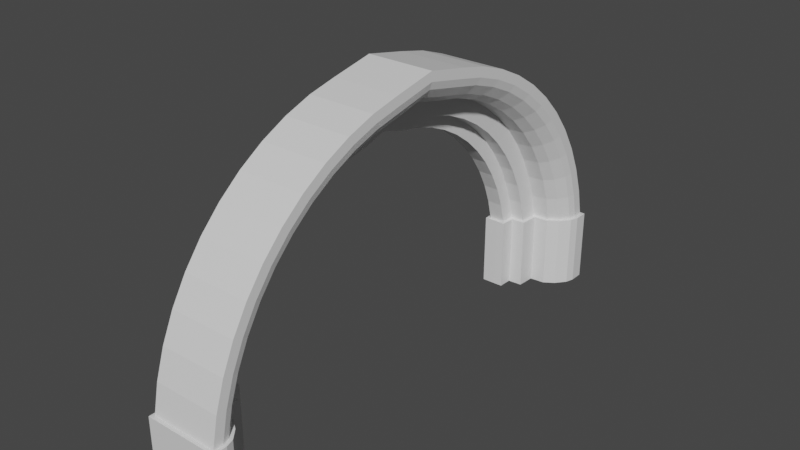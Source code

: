 # Source: TorBogenalt.blend  (saved by Blender 2.93.21; exported with 4.5.12 LTS)
import bpy
from mathutils import Matrix  # noqa: F401  (used for matrix-valued properties, if any)

bpy.ops.wm.read_factory_settings(use_empty=True)
scene = bpy.context.scene
scene.name = 'Scene'

# ---- collections
col_collection = bpy.data.collections.new('Collection'); scene.collection.children.link(col_collection)

# ---- materials (node trees are filled in below, after node groups)
mat_material = bpy.data.materials.new('Material')
mat_material.alpha_threshold = 0.0
mat_material.use_transparent_shadow = False
mat_material.line_color = (0.0, 0.0, 0.0, 1.0)

# ---- material node trees
mat_material.use_nodes = True; mat_material.node_tree.nodes.clear()
_N = mat_material.node_tree.nodes; _L = mat_material.node_tree.links
n0 = _N.new('ShaderNodeOutputMaterial'); n0.name = 'Material Output'; n0.location = (300, 300)
n1 = _N.new('ShaderNodeBsdfPrincipled'); n1.name = 'Principled BSDF'; n1.location = (10, 300)
n1.distribution = 'GGX'
n1.subsurface_method = 'BURLEY'
n1.inputs[2].default_value = 0.4
n1.inputs[3].default_value = 1.45
n1.inputs[27].default_value = (0.0, 0.0, 0.0, 1.0)
n1.inputs[28].default_value = 1.0
_L.new(n1.outputs[0], n0.inputs[0])
n0.is_active_output = True

# ---- world
world_world = bpy.data.worlds.new('World'); scene.world = world_world
world_world.use_nodes = True; world_world.node_tree.nodes.clear()
_N = world_world.node_tree.nodes; _L = world_world.node_tree.links
n0 = _N.new('ShaderNodeOutputWorld'); n0.name = 'World Output'; n0.location = (300, 300)
n1 = _N.new('ShaderNodeBackground'); n1.name = 'Background'; n1.location = (10, 300)
n1.inputs[0].default_value = (0.05088, 0.05088, 0.05088, 1.0)
_L.new(n1.outputs[0], n0.inputs[0])
n0.is_active_output = True
world_world.color = (0.05088, 0.05088, 0.05088)
world_world.use_sun_shadow = False
world_world.sun_shadow_jitter_overblur = 0.0

# ---- meshes
me_cube = bpy.data.meshes.new('Cube')
me_cube.from_pydata([(0.9083, 6.91, 1.0), (1.0, 7.002, -0.9969), (-0.9083, 6.91, 1.0), (-1.0, 7.002, -0.9969), (-0.9083, 5.093, 1.0), (-1.0, 5.002, -0.9969), (-0.632, 5.093, 1.0), (0.9083, 6.646, 1.0), (-0.4787, 5.097, 1.0), (-0.4665, 5.477, 1.0), (-0.08102, 5.502, 1.0), (-0.0502, 5.995, 1.0), (0.4, 6.03, 1.0), (0.6469, 6.2, 1.0), (0.8494, 6.448, 1.0), (1.0, 6.633, -0.9969), (-0.6308, 5.002, -0.9969), (0.932, 6.404, -0.9969), (0.7097, 6.132, -0.9969), (0.4317, 5.941, -0.9969), (0.03634, 5.91, -0.9969), (0.00545, 5.416, -0.9969), (-0.3775, 5.391, -0.9969), (-0.3899, 5.008, -0.9969), (-1.0, 5.002, 1.0), (-1.0, 7.002, 1.0), (1.0, 7.002, 1.0), (-0.3899, 5.008, 1.0), (-0.6308, 5.002, 1.0), (-0.3775, 5.391, 1.0), (0.00545, 5.416, 1.0), (0.03634, 5.91, 1.0), (0.4317, 5.941, 1.0), (0.7097, 6.132, 1.0), (0.932, 6.404, 1.0), (1.0, 6.633, 1.0), (0.9083, 6.751, 1.782), (-0.9083, 6.751, 1.782), (-0.9083, 4.946, 1.575), (-0.632, 4.946, 1.575), (0.9083, 6.488, 1.752), (-0.4787, 4.95, 1.575), (-0.4665, 5.327, 1.619), (-0.08102, 5.352, 1.622), (-0.0502, 5.842, 1.678), (0.4, 5.877, 1.682), (0.6469, 6.046, 1.701), (0.8494, 6.292, 1.73), (0.9083, 6.503, 2.541), (-0.9083, 6.503, 2.541), (-0.9083, 4.734, 2.129), (-0.632, 4.734, 2.129), (0.9083, 6.246, 2.482), (-0.4787, 4.738, 2.13), (-0.4665, 5.107, 2.216), (-0.08102, 5.132, 2.222), (-0.0502, 5.612, 2.334), (0.4, 5.646, 2.342), (0.6469, 5.812, 2.38), (0.8494, 6.053, 2.437), (0.9083, 6.17, 3.267), (-0.9083, 6.17, 3.267), (-0.9083, 4.46, 2.656), (-0.632, 4.46, 2.656), (0.9083, 5.922, 3.178), (-0.4787, 4.463, 2.657), (-0.4665, 4.821, 2.785), (-0.08102, 4.844, 2.793), (-0.0502, 5.309, 2.959), (0.4, 5.342, 2.971), (0.6469, 5.502, 3.028), (0.8494, 5.735, 3.112), (0.9083, 5.757, 3.95), (-0.9083, 5.757, 3.95), (-0.9083, 4.127, 3.148), (-0.632, 4.127, 3.148), (0.9083, 5.52, 3.834), (-0.4787, 4.131, 3.149), (-0.4665, 4.472, 3.317), (-0.08102, 4.494, 3.328), (-0.0502, 4.936, 3.546), (0.4, 4.968, 3.562), (0.6469, 5.12, 3.637), (0.8494, 5.342, 3.746), (0.9083, 5.268, 4.582), (-0.9083, 5.268, 4.582), (-0.9083, 3.741, 3.598), (-0.632, 3.741, 3.598), (0.9083, 5.046, 4.439), (-0.4787, 3.744, 3.601), (-0.4665, 4.064, 3.806), (-0.08102, 4.084, 3.82), (-0.0502, 4.499, 4.087), (0.4, 4.529, 4.106), (0.6469, 4.672, 4.198), (0.8494, 4.88, 4.332), (0.9083, 4.711, 5.153), (-0.9083, 4.711, 5.153), (-0.9083, 3.306, 4.002), (-0.632, 3.306, 4.002), (0.9083, 4.507, 4.986), (-0.4787, 3.309, 4.004), (-0.4665, 3.602, 4.245), (-0.08102, 3.622, 4.261), (-0.0502, 4.003, 4.573), (0.4, 4.03, 4.596), (0.6469, 4.162, 4.704), (0.8494, 4.353, 4.86), (0.9083, 4.092, 5.658), (-0.9083, 4.092, 5.658), (-0.9083, 2.827, 4.353), (-0.632, 2.827, 4.353), (0.9083, 3.908, 5.468), (-0.4787, 2.83, 4.356), (-0.4665, 3.094, 4.629), (-0.08102, 3.112, 4.647), (-0.0502, 3.455, 5.001), (0.4, 3.479, 5.026), (0.6469, 3.598, 5.148), (0.8494, 3.77, 5.326), (0.9083, 3.419, 6.088), (-0.9083, 3.419, 6.088), (-0.9083, 2.312, 4.648), (-0.632, 2.312, 4.648), (0.9083, 3.258, 5.878), (-0.4787, 2.314, 4.651), (-0.4665, 2.546, 4.952), (-0.08102, 2.561, 4.971), (-0.0502, 2.861, 5.362), (0.4, 2.883, 5.39), (0.6469, 2.986, 5.525), (0.8494, 3.137, 5.721), (0.9083, 2.702, 6.438), (-0.9083, 2.702, 6.438), (-0.9083, 1.766, 4.881), (-0.632, 1.766, 4.881), (0.9083, 2.566, 6.212), (-0.4787, 1.768, 4.884), (-0.4665, 1.964, 5.21), (-0.08102, 1.976, 5.231), (-0.0502, 2.23, 5.654), (0.4, 2.248, 5.684), (0.6469, 2.336, 5.83), (0.8494, 2.463, 6.042), (0.9083, 1.949, 6.705), (-0.9083, 1.949, 6.705), (-0.9083, 1.197, 5.051), (-0.632, 1.197, 5.051), (0.9083, 1.84, 6.464), (-0.4787, 1.199, 5.054), (-0.4665, 1.356, 5.4), (-0.08102, 1.366, 5.423), (-0.0502, 1.57, 5.872), (0.4, 1.585, 5.904), (0.6469, 1.655, 6.058), (0.8494, 1.758, 6.284), (0.9083, 1.171, 6.883), (-0.9083, 1.171, 6.883), (-0.9083, 0.6127, 5.154), (-0.632, 0.6127, 5.154), (0.9083, 1.089, 6.632), (-0.4787, 0.6139, 5.158), (-0.4665, 0.7305, 5.52), (-0.08102, 0.7381, 5.543), (-0.0502, 0.8896, 6.012), (0.4, 0.9004, 6.046), (0.6469, 0.9526, 6.208), (0.8494, 1.029, 6.443), (0.9083, -6.91, 1.0), (1.0, -7.002, -0.9938), (-0.9083, -6.91, 1.0), (-1.0, -7.002, -0.9938), (-0.9083, -5.093, 1.0), (-1.0, -5.002, -0.9938), (-0.632, -5.093, 1.0), (0.9083, -6.646, 1.0), (-0.4787, -5.097, 1.0), (-0.4665, -5.477, 1.0), (-0.08102, -5.502, 1.0), (-0.0502, -5.995, 1.0), (0.4, -6.03, 1.0), (0.6469, -6.2, 1.0), (0.8494, -6.448, 1.0), (1.0, -6.633, -0.9938), (-0.6308, -5.002, -0.9938), (0.932, -6.404, -0.9938), (0.7097, -6.132, -0.9938), (0.4317, -5.941, -0.9938), (0.03634, -5.91, -0.9938), (0.00545, -5.416, -0.9938), (-0.3775, -5.391, -0.9938), (-0.3899, -5.008, -0.9938), (-1.0, -5.002, 1.0), (-1.0, -7.002, 1.0), (1.0, -7.002, 1.0), (-0.3899, -5.008, 1.0), (-0.6308, -5.002, 1.0), (-0.3775, -5.391, 1.0), (0.00545, -5.416, 1.0), (0.03634, -5.91, 1.0), (0.4317, -5.941, 1.0), (0.7097, -6.132, 1.0), (0.932, -6.404, 1.0), (1.0, -6.633, 1.0), (0.9083, -6.751, 1.782), (-0.9083, -6.751, 1.782), (-0.9083, -4.946, 1.575), (-0.632, -4.946, 1.575), (0.9083, -6.488, 1.752), (-0.4787, -4.95, 1.575), (-0.4665, -5.327, 1.619), (-0.08102, -5.352, 1.622), (-0.0502, -5.842, 1.678), (0.4, -5.877, 1.682), (0.6469, -6.046, 1.701), (0.8494, -6.292, 1.73), (0.9083, -6.503, 2.541), (-0.9083, -6.503, 2.541), (-0.9083, -4.734, 2.129), (-0.632, -4.734, 2.129), (0.9083, -6.246, 2.482), (-0.4787, -4.738, 2.13), (-0.4665, -5.107, 2.216), (-0.08102, -5.132, 2.222), (-0.0502, -5.612, 2.334), (0.4, -5.646, 2.342), (0.6469, -5.812, 2.38), (0.8494, -6.053, 2.437), (0.9083, -6.17, 3.267), (-0.9083, -6.17, 3.267), (-0.9083, -4.46, 2.656), (-0.632, -4.46, 2.656), (0.9083, -5.922, 3.178), (-0.4787, -4.463, 2.657), (-0.4665, -4.821, 2.785), (-0.08102, -4.844, 2.793), (-0.0502, -5.309, 2.959), (0.4, -5.342, 2.971), (0.6469, -5.502, 3.028), (0.8494, -5.735, 3.112), (0.9083, -5.757, 3.95), (-0.9083, -5.757, 3.95), (-0.9083, -4.127, 3.148), (-0.632, -4.127, 3.148), (0.9083, -5.52, 3.834), (-0.4787, -4.131, 3.149), (-0.4665, -4.472, 3.317), (-0.08102, -4.494, 3.328), (-0.0502, -4.936, 3.546), (0.4, -4.968, 3.562), (0.6469, -5.12, 3.637), (0.8494, -5.342, 3.746), (0.9083, -5.268, 4.582), (-0.9083, -5.268, 4.582), (-0.9083, -3.741, 3.598), (-0.632, -3.741, 3.598), (0.9083, -5.046, 4.439), (-0.4787, -3.744, 3.601), (-0.4665, -4.064, 3.806), (-0.08102, -4.084, 3.82), (-0.0502, -4.499, 4.087), (0.4, -4.529, 4.106), (0.6469, -4.672, 4.198), (0.8494, -4.88, 4.332), (0.9083, -4.711, 5.153), (-0.9083, -4.711, 5.153), (-0.9083, -3.306, 4.002), (-0.632, -3.306, 4.002), (0.9083, -4.507, 4.986), (-0.4787, -3.309, 4.004), (-0.4665, -3.602, 4.245), (-0.08102, -3.622, 4.261), (-0.0502, -4.003, 4.573), (0.4, -4.03, 4.596), (0.6469, -4.162, 4.704), (0.8494, -4.353, 4.86), (0.9083, -4.092, 5.658), (-0.9083, -4.092, 5.658), (-0.9083, -2.827, 4.353), (-0.632, -2.827, 4.353), (0.9083, -3.908, 5.468), (-0.4787, -2.83, 4.356), (-0.4665, -3.094, 4.629), (-0.08102, -3.112, 4.647), (-0.0502, -3.455, 5.001), (0.4, -3.479, 5.026), (0.6469, -3.598, 5.148), (0.8494, -3.77, 5.326), (0.9083, -3.419, 6.088), (-0.9083, -3.419, 6.088), (-0.9083, -2.312, 4.648), (-0.632, -2.312, 4.648), (0.9083, -3.258, 5.878), (-0.4787, -2.314, 4.651), (-0.4665, -2.546, 4.952), (-0.08102, -2.561, 4.971), (-0.0502, -2.861, 5.362), (0.4, -2.883, 5.39), (0.6469, -2.986, 5.525), (0.8494, -3.137, 5.721), (0.9083, -2.702, 6.438), (-0.9083, -2.702, 6.438), (-0.9083, -1.766, 4.881), (-0.632, -1.766, 4.881), (0.9083, -2.566, 6.212), (-0.4787, -1.768, 4.884), (-0.4665, -1.964, 5.21), (-0.08102, -1.976, 5.231), (-0.0502, -2.23, 5.654), (0.4, -2.248, 5.684), (0.6469, -2.336, 5.83), (0.8494, -2.463, 6.042), (0.9083, -1.949, 6.705), (-0.9083, -1.949, 6.705), (-0.9083, -1.197, 5.051), (-0.632, -1.197, 5.051), (0.9083, -1.84, 6.464), (-0.4787, -1.199, 5.054), (-0.4665, -1.356, 5.4), (-0.08102, -1.366, 5.423), (-0.0502, -1.57, 5.872), (0.4, -1.585, 5.904), (0.6469, -1.655, 6.058), (0.8494, -1.758, 6.284), (0.9083, -1.171, 6.883), (-0.9083, -1.171, 6.883), (-0.9083, -0.6127, 5.154), (-0.632, -0.6127, 5.154), (0.9083, -1.089, 6.632), (-0.4787, -0.6139, 5.158), (-0.4665, -0.7305, 5.52), (-0.08102, -0.7381, 5.543), (-0.0502, -0.8896, 6.012), (0.4, -0.9004, 6.046), (0.6469, -0.9526, 6.208), (0.8494, -1.029, 6.443), (0.9083, 0.0, 7.12), (-0.9083, 0.0, 7.12), (-0.9083, 0.0, 5.339), (-0.632, 0.0, 5.339), (0.9083, 0.0, 6.861), (-0.4787, 0.0, 5.343), (-0.4665, 0.0, 5.715), (-0.08102, 0.0, 5.739), (-0.0502, 0.0, 6.223), (0.4, 0.0, 6.257), (0.6469, 0.0, 6.424), (0.8494, 0.0, 6.667)], [], [(3, 1, 15, 17, 18, 19, 20, 21, 22, 23, 16, 5), (14, 7, 40, 47), (5, 24, 25, 3), (16, 28, 24, 5), (3, 25, 26, 1), (28, 16, 23, 27), (27, 23, 22, 29), (29, 22, 21, 30), (30, 21, 20, 31), (31, 20, 19, 32), (32, 19, 18, 33), (33, 18, 17, 34), (34, 17, 15, 35), (1, 26, 35, 15), (4, 2, 25, 24), (2, 0, 26, 25), (8, 6, 28, 27), (9, 8, 27, 29), (10, 9, 29, 30), (11, 10, 30, 31), (12, 11, 31, 32), (13, 12, 32, 33), (14, 13, 33, 34), (7, 14, 34, 35), (0, 7, 35, 26), (6, 4, 24, 28), (6, 8, 41, 39), (10, 11, 44, 43), (13, 14, 47, 46), (0, 2, 37, 36), (4, 6, 39, 38), (9, 10, 43, 42), (12, 13, 46, 45), (2, 4, 38, 37), (7, 0, 36, 40), (37, 38, 50, 49), (40, 36, 48, 52), (41, 42, 54, 53), (44, 45, 57, 56), (47, 40, 52, 59), (39, 41, 53, 51), (43, 44, 56, 55), (46, 47, 59, 58), (36, 37, 49, 48), (38, 39, 51, 50), (11, 12, 45, 44), (8, 9, 42, 41), (52, 48, 60, 64), (53, 54, 66, 65), (56, 57, 69, 68), (59, 52, 64, 71), (51, 53, 65, 63), (55, 56, 68, 67), (58, 59, 71, 70), (48, 49, 61, 60), (50, 51, 63, 62), (54, 55, 67, 66), (45, 46, 58, 57), (42, 43, 55, 54), (64, 60, 72, 76), (65, 66, 78, 77), (68, 69, 81, 80), (71, 64, 76, 83), (63, 65, 77, 75), (67, 68, 80, 79), (70, 71, 83, 82), (60, 61, 73, 72), (62, 63, 75, 74), (66, 67, 79, 78), (49, 50, 62, 61), (57, 58, 70, 69), (77, 78, 90, 89), (80, 81, 93, 92), (83, 76, 88, 95), (75, 77, 89, 87), (79, 80, 92, 91), (82, 83, 95, 94), (72, 73, 85, 84), (74, 75, 87, 86), (78, 79, 91, 90), (81, 82, 94, 93), (61, 62, 74, 73), (69, 70, 82, 81), (92, 93, 105, 104), (95, 88, 100, 107), (87, 89, 101, 99), (91, 92, 104, 103), (94, 95, 107, 106), (84, 85, 97, 96), (86, 87, 99, 98), (90, 91, 103, 102), (93, 94, 106, 105), (85, 86, 98, 97), (76, 72, 84, 88), (73, 74, 86, 85), (107, 100, 112, 119), (99, 101, 113, 111), (103, 104, 116, 115), (106, 107, 119, 118), (96, 97, 109, 108), (98, 99, 111, 110), (102, 103, 115, 114), (105, 106, 118, 117), (97, 98, 110, 109), (100, 96, 108, 112), (89, 90, 102, 101), (88, 84, 96, 100), (111, 113, 125, 123), (115, 116, 128, 127), (118, 119, 131, 130), (108, 109, 121, 120), (110, 111, 123, 122), (114, 115, 127, 126), (117, 118, 130, 129), (109, 110, 122, 121), (112, 108, 120, 124), (113, 114, 126, 125), (104, 105, 117, 116), (101, 102, 114, 113), (123, 125, 137, 135), (127, 128, 140, 139), (130, 131, 143, 142), (120, 121, 133, 132), (122, 123, 135, 134), (126, 127, 139, 138), (129, 130, 142, 141), (121, 122, 134, 133), (124, 120, 132, 136), (125, 126, 138, 137), (119, 112, 124, 131), (116, 117, 129, 128), (139, 140, 152, 151), (142, 143, 155, 154), (132, 133, 145, 144), (134, 135, 147, 146), (138, 139, 151, 150), (141, 142, 154, 153), (133, 134, 146, 145), (136, 132, 144, 148), (137, 138, 150, 149), (140, 141, 153, 152), (131, 124, 136, 143), (128, 129, 141, 140), (151, 152, 164, 163), (154, 155, 167, 166), (144, 145, 157, 156), (146, 147, 159, 158), (150, 151, 163, 162), (153, 154, 166, 165), (145, 146, 158, 157), (148, 144, 156, 160), (149, 150, 162, 161), (152, 153, 165, 164), (135, 137, 149, 147), (143, 136, 148, 155), (166, 167, 347, 346), (156, 157, 337, 336), (158, 159, 339, 338), (162, 163, 343, 342), (165, 166, 346, 345), (157, 158, 338, 337), (160, 156, 336, 340), (161, 162, 342, 341), (164, 165, 345, 344), (167, 160, 340, 347), (147, 149, 161, 159), (155, 148, 160, 167), (163, 164, 344, 343), (159, 161, 341, 339), (171, 173, 184, 191, 190, 189, 188, 187, 186, 185, 183, 169), (182, 215, 208, 175), (173, 171, 193, 192), (184, 173, 192, 196), (171, 169, 194, 193), (196, 195, 191, 184), (195, 197, 190, 191), (197, 198, 189, 190), (198, 199, 188, 189), (199, 200, 187, 188), (200, 201, 186, 187), (201, 202, 185, 186), (202, 203, 183, 185), (169, 183, 203, 194), (172, 192, 193, 170), (170, 193, 194, 168), (176, 195, 196, 174), (177, 197, 195, 176), (178, 198, 197, 177), (179, 199, 198, 178), (180, 200, 199, 179), (181, 201, 200, 180), (182, 202, 201, 181), (175, 203, 202, 182), (168, 194, 203, 175), (174, 196, 192, 172), (174, 207, 209, 176), (178, 211, 212, 179), (181, 214, 215, 182), (168, 204, 205, 170), (172, 206, 207, 174), (177, 210, 211, 178), (180, 213, 214, 181), (170, 205, 206, 172), (175, 208, 204, 168), (205, 217, 218, 206), (208, 220, 216, 204), (209, 221, 222, 210), (212, 224, 225, 213), (215, 227, 220, 208), (207, 219, 221, 209), (211, 223, 224, 212), (214, 226, 227, 215), (204, 216, 217, 205), (206, 218, 219, 207), (179, 212, 213, 180), (176, 209, 210, 177), (220, 232, 228, 216), (221, 233, 234, 222), (224, 236, 237, 225), (227, 239, 232, 220), (219, 231, 233, 221), (223, 235, 236, 224), (226, 238, 239, 227), (216, 228, 229, 217), (218, 230, 231, 219), (222, 234, 235, 223), (213, 225, 226, 214), (210, 222, 223, 211), (232, 244, 240, 228), (233, 245, 246, 234), (236, 248, 249, 237), (239, 251, 244, 232), (231, 243, 245, 233), (235, 247, 248, 236), (238, 250, 251, 239), (228, 240, 241, 229), (230, 242, 243, 231), (234, 246, 247, 235), (217, 229, 230, 218), (225, 237, 238, 226), (245, 257, 258, 246), (248, 260, 261, 249), (251, 263, 256, 244), (243, 255, 257, 245), (247, 259, 260, 248), (250, 262, 263, 251), (240, 252, 253, 241), (242, 254, 255, 243), (246, 258, 259, 247), (249, 261, 262, 250), (229, 241, 242, 230), (237, 249, 250, 238), (260, 272, 273, 261), (263, 275, 268, 256), (255, 267, 269, 257), (259, 271, 272, 260), (262, 274, 275, 263), (252, 264, 265, 253), (254, 266, 267, 255), (258, 270, 271, 259), (261, 273, 274, 262), (253, 265, 266, 254), (244, 256, 252, 240), (241, 253, 254, 242), (275, 287, 280, 268), (267, 279, 281, 269), (271, 283, 284, 272), (274, 286, 287, 275), (264, 276, 277, 265), (266, 278, 279, 267), (270, 282, 283, 271), (273, 285, 286, 274), (265, 277, 278, 266), (268, 280, 276, 264), (257, 269, 270, 258), (256, 268, 264, 252), (279, 291, 293, 281), (283, 295, 296, 284), (286, 298, 299, 287), (276, 288, 289, 277), (278, 290, 291, 279), (282, 294, 295, 283), (285, 297, 298, 286), (277, 289, 290, 278), (280, 292, 288, 276), (281, 293, 294, 282), (272, 284, 285, 273), (269, 281, 282, 270), (291, 303, 305, 293), (295, 307, 308, 296), (298, 310, 311, 299), (288, 300, 301, 289), (290, 302, 303, 291), (294, 306, 307, 295), (297, 309, 310, 298), (289, 301, 302, 290), (292, 304, 300, 288), (293, 305, 306, 294), (287, 299, 292, 280), (284, 296, 297, 285), (307, 319, 320, 308), (310, 322, 323, 311), (300, 312, 313, 301), (302, 314, 315, 303), (306, 318, 319, 307), (309, 321, 322, 310), (301, 313, 314, 302), (304, 316, 312, 300), (305, 317, 318, 306), (308, 320, 321, 309), (299, 311, 304, 292), (296, 308, 309, 297), (319, 331, 332, 320), (322, 334, 335, 323), (312, 324, 325, 313), (314, 326, 327, 315), (318, 330, 331, 319), (321, 333, 334, 322), (313, 325, 326, 314), (316, 328, 324, 312), (317, 329, 330, 318), (320, 332, 333, 321), (303, 315, 317, 305), (311, 323, 316, 304), (334, 346, 347, 335), (324, 336, 337, 325), (326, 338, 339, 327), (330, 342, 343, 331), (333, 345, 346, 334), (325, 337, 338, 326), (328, 340, 336, 324), (329, 341, 342, 330), (332, 344, 345, 333), (335, 347, 340, 328), (315, 327, 329, 317), (323, 335, 328, 316), (331, 343, 344, 332), (327, 339, 341, 329)])
_uv = me_cube.uv_layers.new(name='UVMap')
_uv.uv.foreach_set('vector', [0.125, 0.5, 0.375, 0.5, 0.375, 0.5461, 0.3665, 0.5747, 0.3387, 0.6087, 0.304, 0.6326, 0.2545, 0.6365, 0.2507, 0.6983, 0.2028, 0.7014, 0.2013, 0.7492, 0.1711, 0.75, 0.125, 0.75, 0.6438, 0.5692, 0.6365, 0.5445, 0.6365, 0.5445, 0.6438, 0.5692, 0.375, 0.0, 0.625, 0.0, 0.625, 0.25, 0.375, 0.25, 0.375, 0.9539, 0.625, 0.9539, 0.625, 1.0, 0.375, 1.0, 0.375, 0.25, 0.625, 0.25, 0.625, 0.5, 0.375, 0.5, 0.625, 0.9539, 0.375, 0.9539, 0.375, 0.9237, 0.625, 0.9237, 0.625, 0.9237, 0.375, 0.9237, 0.375, 0.9222, 0.625, 0.9222, 0.625, 0.9222, 0.375, 0.9222, 0.375, 0.8743, 0.625, 0.8743, 0.625, 0.8743, 0.375, 0.8743, 0.375, 0.75, 0.625, 0.75, 0.625, 0.75, 0.375, 0.75, 0.375, 0.6326, 0.625, 0.6326, 0.625, 0.6326, 0.375, 0.6326, 0.375, 0.6087, 0.625, 0.6087, 0.625, 0.6087, 0.375, 0.6087, 0.375, 0.5747, 0.625, 0.5747, 0.625, 0.5747, 0.375, 0.5747, 0.375, 0.5461, 0.625, 0.5461, 0.375, 0.5, 0.625, 0.5, 0.625, 0.5461, 0.375, 0.5461, 0.8635, 0.7385, 0.8635, 0.5115, 0.875, 0.5, 0.875, 0.75, 0.8635, 0.5115, 0.6365, 0.5115, 0.625, 0.5, 0.875, 0.5, 0.8098, 0.738, 0.829, 0.7385, 0.8289, 0.75, 0.7987, 0.7492, 0.8083, 0.6906, 0.8098, 0.738, 0.7987, 0.7492, 0.7972, 0.7014, 0.7601, 0.6875, 0.8083, 0.6906, 0.7972, 0.7014, 0.7493, 0.6983, 0.7563, 0.6258, 0.7601, 0.6875, 0.7493, 0.6983, 0.7455, 0.6365, 0.7, 0.6214, 0.7563, 0.6258, 0.7455, 0.6365, 0.696, 0.6326, 0.6691, 0.6002, 0.7, 0.6214, 0.696, 0.6326, 0.6613, 0.6087, 0.6438, 0.5692, 0.6691, 0.6002, 0.6613, 0.6087, 0.6335, 0.5747, 0.6365, 0.5445, 0.6438, 0.5692, 0.6335, 0.5747, 0.625, 0.5461, 0.6365, 0.5115, 0.6365, 0.5445, 0.625, 0.5461, 0.625, 0.5, 0.829, 0.7385, 0.8635, 0.7385, 0.875, 0.75, 0.8289, 0.75, 0.829, 0.7385, 0.8098, 0.738, 0.8098, 0.738, 0.829, 0.7385, 0.7601, 0.6875, 0.7563, 0.6258, 0.7563, 0.6258, 0.7601, 0.6875, 0.6691, 0.6002, 0.6438, 0.5692, 0.6438, 0.5692, 0.6691, 0.6002, 0.6365, 0.5115, 0.8635, 0.5115, 0.8635, 0.5115, 0.6365, 0.5115, 0.8635, 0.7385, 0.829, 0.7385, 0.829, 0.7385, 0.8635, 0.7385, 0.8083, 0.6906, 0.7601, 0.6875, 0.7601, 0.6875, 0.8083, 0.6906, 0.7, 0.6214, 0.6691, 0.6002, 0.6691, 0.6002, 0.7, 0.6214, 0.8635, 0.5115, 0.8635, 0.7385, 0.8635, 0.7385, 0.8635, 0.5115, 0.6365, 0.5445, 0.6365, 0.5115, 0.6365, 0.5115, 0.6365, 0.5445, 0.8635, 0.5115, 0.8635, 0.7385, 0.8635, 0.7385, 0.8635, 0.5115, 0.6365, 0.5445, 0.6365, 0.5115, 0.6365, 0.5115, 0.6365, 0.5445, 0.8098, 0.738, 0.8083, 0.6906, 0.8083, 0.6906, 0.8098, 0.738, 0.7563, 0.6258, 0.7, 0.6214, 0.7, 0.6214, 0.7563, 0.6258, 0.6438, 0.5692, 0.6365, 0.5445, 0.6365, 0.5445, 0.6438, 0.5692, 0.829, 0.7385, 0.8098, 0.738, 0.8098, 0.738, 0.829, 0.7385, 0.7601, 0.6875, 0.7563, 0.6258, 0.7563, 0.6258, 0.7601, 0.6875, 0.6691, 0.6002, 0.6438, 0.5692, 0.6438, 0.5692, 0.6691, 0.6002, 0.6365, 0.5115, 0.8635, 0.5115, 0.8635, 0.5115, 0.6365, 0.5115, 0.8635, 0.7385, 0.829, 0.7385, 0.829, 0.7385, 0.8635, 0.7385, 0.7563, 0.6258, 0.7, 0.6214, 0.7, 0.6214, 0.7563, 0.6258, 0.8098, 0.738, 0.8083, 0.6906, 0.8083, 0.6906, 0.8098, 0.738, 0.6365, 0.5445, 0.6365, 0.5115, 0.6365, 0.5115, 0.6365, 0.5445, 0.8098, 0.738, 0.8083, 0.6906, 0.8083, 0.6906, 0.8098, 0.738, 0.7563, 0.6258, 0.7, 0.6214, 0.7, 0.6214, 0.7563, 0.6258, 0.6438, 0.5692, 0.6365, 0.5445, 0.6365, 0.5445, 0.6438, 0.5692, 0.829, 0.7385, 0.8098, 0.738, 0.8098, 0.738, 0.829, 0.7385, 0.7601, 0.6875, 0.7563, 0.6258, 0.7563, 0.6258, 0.7601, 0.6875, 0.6691, 0.6002, 0.6438, 0.5692, 0.6438, 0.5692, 0.6691, 0.6002, 0.6365, 0.5115, 0.8635, 0.5115, 0.8635, 0.5115, 0.6365, 0.5115, 0.8635, 0.7385, 0.829, 0.7385, 0.829, 0.7385, 0.8635, 0.7385, 0.8083, 0.6906, 0.7601, 0.6875, 0.7601, 0.6875, 0.8083, 0.6906, 0.7, 0.6214, 0.6691, 0.6002, 0.6691, 0.6002, 0.7, 0.6214, 0.8083, 0.6906, 0.7601, 0.6875, 0.7601, 0.6875, 0.8083, 0.6906, 0.6365, 0.5445, 0.6365, 0.5115, 0.6365, 0.5115, 0.6365, 0.5445, 0.8098, 0.738, 0.8083, 0.6906, 0.8083, 0.6906, 0.8098, 0.738, 0.7563, 0.6258, 0.7, 0.6214, 0.7, 0.6214, 0.7563, 0.6258, 0.6438, 0.5692, 0.6365, 0.5445, 0.6365, 0.5445, 0.6438, 0.5692, 0.829, 0.7385, 0.8098, 0.738, 0.8098, 0.738, 0.829, 0.7385, 0.7601, 0.6875, 0.7563, 0.6258, 0.7563, 0.6258, 0.7601, 0.6875, 0.6691, 0.6002, 0.6438, 0.5692, 0.6438, 0.5692, 0.6691, 0.6002, 0.6365, 0.5115, 0.8635, 0.5115, 0.8635, 0.5115, 0.6365, 0.5115, 0.8635, 0.7385, 0.829, 0.7385, 0.829, 0.7385, 0.8635, 0.7385, 0.8083, 0.6906, 0.7601, 0.6875, 0.7601, 0.6875, 0.8083, 0.6906, 0.8635, 0.5115, 0.8635, 0.7385, 0.8635, 0.7385, 0.8635, 0.5115, 0.7, 0.6214, 0.6691, 0.6002, 0.6691, 0.6002, 0.7, 0.6214, 0.8098, 0.738, 0.8083, 0.6906, 0.8083, 0.6906, 0.8098, 0.738, 0.7563, 0.6258, 0.7, 0.6214, 0.7, 0.6214, 0.7563, 0.6258, 0.6438, 0.5692, 0.6365, 0.5445, 0.6365, 0.5445, 0.6438, 0.5692, 0.829, 0.7385, 0.8098, 0.738, 0.8098, 0.738, 0.829, 0.7385, 0.7601, 0.6875, 0.7563, 0.6258, 0.7563, 0.6258, 0.7601, 0.6875, 0.6691, 0.6002, 0.6438, 0.5692, 0.6438, 0.5692, 0.6691, 0.6002, 0.6365, 0.5115, 0.8635, 0.5115, 0.8635, 0.5115, 0.6365, 0.5115, 0.8635, 0.7385, 0.829, 0.7385, 0.829, 0.7385, 0.8635, 0.7385, 0.8083, 0.6906, 0.7601, 0.6875, 0.7601, 0.6875, 0.8083, 0.6906, 0.7, 0.6214, 0.6691, 0.6002, 0.6691, 0.6002, 0.7, 0.6214, 0.8635, 0.5115, 0.8635, 0.7385, 0.8635, 0.7385, 0.8635, 0.5115, 0.7, 0.6214, 0.6691, 0.6002, 0.6691, 0.6002, 0.7, 0.6214, 0.7563, 0.6258, 0.7, 0.6214, 0.7, 0.6214, 0.7563, 0.6258, 0.6438, 0.5692, 0.6365, 0.5445, 0.6365, 0.5445, 0.6438, 0.5692, 0.829, 0.7385, 0.8098, 0.738, 0.8098, 0.738, 0.829, 0.7385, 0.7601, 0.6875, 0.7563, 0.6258, 0.7563, 0.6258, 0.7601, 0.6875, 0.6691, 0.6002, 0.6438, 0.5692, 0.6438, 0.5692, 0.6691, 0.6002, 0.6365, 0.5115, 0.8635, 0.5115, 0.8635, 0.5115, 0.6365, 0.5115, 0.8635, 0.7385, 0.829, 0.7385, 0.829, 0.7385, 0.8635, 0.7385, 0.8083, 0.6906, 0.7601, 0.6875, 0.7601, 0.6875, 0.8083, 0.6906, 0.7, 0.6214, 0.6691, 0.6002, 0.6691, 0.6002, 0.7, 0.6214, 0.8635, 0.5115, 0.8635, 0.7385, 0.8635, 0.7385, 0.8635, 0.5115, 0.6365, 0.5445, 0.6365, 0.5115, 0.6365, 0.5115, 0.6365, 0.5445, 0.8635, 0.5115, 0.8635, 0.7385, 0.8635, 0.7385, 0.8635, 0.5115, 0.6438, 0.5692, 0.6365, 0.5445, 0.6365, 0.5445, 0.6438, 0.5692, 0.829, 0.7385, 0.8098, 0.738, 0.8098, 0.738, 0.829, 0.7385, 0.7601, 0.6875, 0.7563, 0.6258, 0.7563, 0.6258, 0.7601, 0.6875, 0.6691, 0.6002, 0.6438, 0.5692, 0.6438, 0.5692, 0.6691, 0.6002, 0.6365, 0.5115, 0.8635, 0.5115, 0.8635, 0.5115, 0.6365, 0.5115, 0.8635, 0.7385, 0.829, 0.7385, 0.829, 0.7385, 0.8635, 0.7385, 0.8083, 0.6906, 0.7601, 0.6875, 0.7601, 0.6875, 0.8083, 0.6906, 0.7, 0.6214, 0.6691, 0.6002, 0.6691, 0.6002, 0.7, 0.6214, 0.8635, 0.5115, 0.8635, 0.7385, 0.8635, 0.7385, 0.8635, 0.5115, 0.6365, 0.5445, 0.6365, 0.5115, 0.6365, 0.5115, 0.6365, 0.5445, 0.8098, 0.738, 0.8083, 0.6906, 0.8083, 0.6906, 0.8098, 0.738, 0.6365, 0.5445, 0.6365, 0.5115, 0.6365, 0.5115, 0.6365, 0.5445, 0.829, 0.7385, 0.8098, 0.738, 0.8098, 0.738, 0.829, 0.7385, 0.7601, 0.6875, 0.7563, 0.6258, 0.7563, 0.6258, 0.7601, 0.6875, 0.6691, 0.6002, 0.6438, 0.5692, 0.6438, 0.5692, 0.6691, 0.6002, 0.6365, 0.5115, 0.8635, 0.5115, 0.8635, 0.5115, 0.6365, 0.5115, 0.8635, 0.7385, 0.829, 0.7385, 0.829, 0.7385, 0.8635, 0.7385, 0.8083, 0.6906, 0.7601, 0.6875, 0.7601, 0.6875, 0.8083, 0.6906, 0.7, 0.6214, 0.6691, 0.6002, 0.6691, 0.6002, 0.7, 0.6214, 0.8635, 0.5115, 0.8635, 0.7385, 0.8635, 0.7385, 0.8635, 0.5115, 0.6365, 0.5445, 0.6365, 0.5115, 0.6365, 0.5115, 0.6365, 0.5445, 0.8098, 0.738, 0.8083, 0.6906, 0.8083, 0.6906, 0.8098, 0.738, 0.7563, 0.6258, 0.7, 0.6214, 0.7, 0.6214, 0.7563, 0.6258, 0.8098, 0.738, 0.8083, 0.6906, 0.8083, 0.6906, 0.8098, 0.738, 0.829, 0.7385, 0.8098, 0.738, 0.8098, 0.738, 0.829, 0.7385, 0.7601, 0.6875, 0.7563, 0.6258, 0.7563, 0.6258, 0.7601, 0.6875, 0.6691, 0.6002, 0.6438, 0.5692, 0.6438, 0.5692, 0.6691, 0.6002, 0.6365, 0.5115, 0.8635, 0.5115, 0.8635, 0.5115, 0.6365, 0.5115, 0.8635, 0.7385, 0.829, 0.7385, 0.829, 0.7385, 0.8635, 0.7385, 0.8083, 0.6906, 0.7601, 0.6875, 0.7601, 0.6875, 0.8083, 0.6906, 0.7, 0.6214, 0.6691, 0.6002, 0.6691, 0.6002, 0.7, 0.6214, 0.8635, 0.5115, 0.8635, 0.7385, 0.8635, 0.7385, 0.8635, 0.5115, 0.6365, 0.5445, 0.6365, 0.5115, 0.6365, 0.5115, 0.6365, 0.5445, 0.8098, 0.738, 0.8083, 0.6906, 0.8083, 0.6906, 0.8098, 0.738, 0.6438, 0.5692, 0.6365, 0.5445, 0.6365, 0.5445, 0.6438, 0.5692, 0.7563, 0.6258, 0.7, 0.6214, 0.7, 0.6214, 0.7563, 0.6258, 0.7601, 0.6875, 0.7563, 0.6258, 0.7563, 0.6258, 0.7601, 0.6875, 0.6691, 0.6002, 0.6438, 0.5692, 0.6438, 0.5692, 0.6691, 0.6002, 0.6365, 0.5115, 0.8635, 0.5115, 0.8635, 0.5115, 0.6365, 0.5115, 0.8635, 0.7385, 0.829, 0.7385, 0.829, 0.7385, 0.8635, 0.7385, 0.8083, 0.6906, 0.7601, 0.6875, 0.7601, 0.6875, 0.8083, 0.6906, 0.7, 0.6214, 0.6691, 0.6002, 0.6691, 0.6002, 0.7, 0.6214, 0.8635, 0.5115, 0.8635, 0.7385, 0.8635, 0.7385, 0.8635, 0.5115, 0.6365, 0.5445, 0.6365, 0.5115, 0.6365, 0.5115, 0.6365, 0.5445, 0.8098, 0.738, 0.8083, 0.6906, 0.8083, 0.6906, 0.8098, 0.738, 0.7563, 0.6258, 0.7, 0.6214, 0.7, 0.6214, 0.7563, 0.6258, 0.6438, 0.5692, 0.6365, 0.5445, 0.6365, 0.5445, 0.6438, 0.5692, 0.7563, 0.6258, 0.7, 0.6214, 0.7, 0.6214, 0.7563, 0.6258, 0.7601, 0.6875, 0.7563, 0.6258, 0.7563, 0.6258, 0.7601, 0.6875, 0.6691, 0.6002, 0.6438, 0.5692, 0.6438, 0.5692, 0.6691, 0.6002, 0.6365, 0.5115, 0.8635, 0.5115, 0.8635, 0.5115, 0.6365, 0.5115, 0.8635, 0.7385, 0.829, 0.7385, 0.829, 0.7385, 0.8635, 0.7385, 0.8083, 0.6906, 0.7601, 0.6875, 0.7601, 0.6875, 0.8083, 0.6906, 0.7, 0.6214, 0.6691, 0.6002, 0.6691, 0.6002, 0.7, 0.6214, 0.8635, 0.5115, 0.8635, 0.7385, 0.8635, 0.7385, 0.8635, 0.5115, 0.6365, 0.5445, 0.6365, 0.5115, 0.6365, 0.5115, 0.6365, 0.5445, 0.8098, 0.738, 0.8083, 0.6906, 0.8083, 0.6906, 0.8098, 0.738, 0.7563, 0.6258, 0.7, 0.6214, 0.7, 0.6214, 0.7563, 0.6258, 0.829, 0.7385, 0.8098, 0.738, 0.8098, 0.738, 0.829, 0.7385, 0.6438, 0.5692, 0.6365, 0.5445, 0.6365, 0.5445, 0.6438, 0.5692, 0.6691, 0.6002, 0.6438, 0.5692, 0.6438, 0.5692, 0.6691, 0.6002, 0.6365, 0.5115, 0.8635, 0.5115, 0.8635, 0.5115, 0.6365, 0.5115, 0.8635, 0.7385, 0.829, 0.7385, 0.829, 0.7385, 0.8635, 0.7385, 0.8083, 0.6906, 0.7601, 0.6875, 0.7601, 0.6875, 0.8083, 0.6906, 0.7, 0.6214, 0.6691, 0.6002, 0.6691, 0.6002, 0.7, 0.6214, 0.8635, 0.5115, 0.8635, 0.7385, 0.8635, 0.7385, 0.8635, 0.5115, 0.6365, 0.5445, 0.6365, 0.5115, 0.6365, 0.5115, 0.6365, 0.5445, 0.8098, 0.738, 0.8083, 0.6906, 0.8083, 0.6906, 0.8098, 0.738, 0.7563, 0.6258, 0.7, 0.6214, 0.7, 0.6214, 0.7563, 0.6258, 0.6438, 0.5692, 0.6365, 0.5445, 0.6365, 0.5445, 0.6438, 0.5692, 0.829, 0.7385, 0.8098, 0.738, 0.8098, 0.738, 0.829, 0.7385, 0.6438, 0.5692, 0.6365, 0.5445, 0.6365, 0.5445, 0.6438, 0.5692, 0.7601, 0.6875, 0.7563, 0.6258, 0.7563, 0.6258, 0.7601, 0.6875, 0.829, 0.7385, 0.8098, 0.738, 0.8098, 0.738, 0.829, 0.7385, 0.125, 0.5, 0.125, 0.75, 0.1711, 0.75, 0.2013, 0.7492, 0.2028, 0.7014, 0.2507, 0.6983, 0.2545, 0.6365, 0.304, 0.6326, 0.3387, 0.6087, 0.3665, 0.5747, 0.375, 0.5461, 0.375, 0.5, 0.6438, 0.5692, 0.6438, 0.5692, 0.6365, 0.5445, 0.6365, 0.5445, 0.375, 0.0, 0.375, 0.25, 0.625, 0.25, 0.625, 0.0, 0.375, 0.9539, 0.375, 1.0, 0.625, 1.0, 0.625, 0.9539, 0.375, 0.25, 0.375, 0.5, 0.625, 0.5, 0.625, 0.25, 0.625, 0.9539, 0.625, 0.9237, 0.375, 0.9237, 0.375, 0.9539, 0.625, 0.9237, 0.625, 0.9222, 0.375, 0.9222, 0.375, 0.9237, 0.625, 0.9222, 0.625, 0.8743, 0.375, 0.8743, 0.375, 0.9222, 0.625, 0.8743, 0.625, 0.75, 0.375, 0.75, 0.375, 0.8743, 0.625, 0.75, 0.625, 0.6326, 0.375, 0.6326, 0.375, 0.75, 0.625, 0.6326, 0.625, 0.6087, 0.375, 0.6087, 0.375, 0.6326, 0.625, 0.6087, 0.625, 0.5747, 0.375, 0.5747, 0.375, 0.6087, 0.625, 0.5747, 0.625, 0.5461, 0.375, 0.5461, 0.375, 0.5747, 0.375, 0.5, 0.375, 0.5461, 0.625, 0.5461, 0.625, 0.5, 0.8635, 0.7385, 0.875, 0.75, 0.875, 0.5, 0.8635, 0.5115, 0.8635, 0.5115, 0.875, 0.5, 0.625, 0.5, 0.6365, 0.5115, 0.8098, 0.738, 0.7987, 0.7492, 0.8289, 0.75, 0.829, 0.7385, 0.8083, 0.6906, 0.7972, 0.7014, 0.7987, 0.7492, 0.8098, 0.738, 0.7601, 0.6875, 0.7493, 0.6983, 0.7972, 0.7014, 0.8083, 0.6906, 0.7563, 0.6258, 0.7455, 0.6365, 0.7493, 0.6983, 0.7601, 0.6875, 0.7, 0.6214, 0.696, 0.6326, 0.7455, 0.6365, 0.7563, 0.6258, 0.6691, 0.6002, 0.6613, 0.6087, 0.696, 0.6326, 0.7, 0.6214, 0.6438, 0.5692, 0.6335, 0.5747, 0.6613, 0.6087, 0.6691, 0.6002, 0.6365, 0.5445, 0.625, 0.5461, 0.6335, 0.5747, 0.6438, 0.5692, 0.6365, 0.5115, 0.625, 0.5, 0.625, 0.5461, 0.6365, 0.5445, 0.829, 0.7385, 0.8289, 0.75, 0.875, 0.75, 0.8635, 0.7385, 0.829, 0.7385, 0.829, 0.7385, 0.8098, 0.738, 0.8098, 0.738, 0.7601, 0.6875, 0.7601, 0.6875, 0.7563, 0.6258, 0.7563, 0.6258, 0.6691, 0.6002, 0.6691, 0.6002, 0.6438, 0.5692, 0.6438, 0.5692, 0.6365, 0.5115, 0.6365, 0.5115, 0.8635, 0.5115, 0.8635, 0.5115, 0.8635, 0.7385, 0.8635, 0.7385, 0.829, 0.7385, 0.829, 0.7385, 0.8083, 0.6906, 0.8083, 0.6906, 0.7601, 0.6875, 0.7601, 0.6875, 0.7, 0.6214, 0.7, 0.6214, 0.6691, 0.6002, 0.6691, 0.6002, 0.8635, 0.5115, 0.8635, 0.5115, 0.8635, 0.7385, 0.8635, 0.7385, 0.6365, 0.5445, 0.6365, 0.5445, 0.6365, 0.5115, 0.6365, 0.5115, 0.8635, 0.5115, 0.8635, 0.5115, 0.8635, 0.7385, 0.8635, 0.7385, 0.6365, 0.5445, 0.6365, 0.5445, 0.6365, 0.5115, 0.6365, 0.5115, 0.8098, 0.738, 0.8098, 0.738, 0.8083, 0.6906, 0.8083, 0.6906, 0.7563, 0.6258, 0.7563, 0.6258, 0.7, 0.6214, 0.7, 0.6214, 0.6438, 0.5692, 0.6438, 0.5692, 0.6365, 0.5445, 0.6365, 0.5445, 0.829, 0.7385, 0.829, 0.7385, 0.8098, 0.738, 0.8098, 0.738, 0.7601, 0.6875, 0.7601, 0.6875, 0.7563, 0.6258, 0.7563, 0.6258, 0.6691, 0.6002, 0.6691, 0.6002, 0.6438, 0.5692, 0.6438, 0.5692, 0.6365, 0.5115, 0.6365, 0.5115, 0.8635, 0.5115, 0.8635, 0.5115, 0.8635, 0.7385, 0.8635, 0.7385, 0.829, 0.7385, 0.829, 0.7385, 0.7563, 0.6258, 0.7563, 0.6258, 0.7, 0.6214, 0.7, 0.6214, 0.8098, 0.738, 0.8098, 0.738, 0.8083, 0.6906, 0.8083, 0.6906, 0.6365, 0.5445, 0.6365, 0.5445, 0.6365, 0.5115, 0.6365, 0.5115, 0.8098, 0.738, 0.8098, 0.738, 0.8083, 0.6906, 0.8083, 0.6906, 0.7563, 0.6258, 0.7563, 0.6258, 0.7, 0.6214, 0.7, 0.6214, 0.6438, 0.5692, 0.6438, 0.5692, 0.6365, 0.5445, 0.6365, 0.5445, 0.829, 0.7385, 0.829, 0.7385, 0.8098, 0.738, 0.8098, 0.738, 0.7601, 0.6875, 0.7601, 0.6875, 0.7563, 0.6258, 0.7563, 0.6258, 0.6691, 0.6002, 0.6691, 0.6002, 0.6438, 0.5692, 0.6438, 0.5692, 0.6365, 0.5115, 0.6365, 0.5115, 0.8635, 0.5115, 0.8635, 0.5115, 0.8635, 0.7385, 0.8635, 0.7385, 0.829, 0.7385, 0.829, 0.7385, 0.8083, 0.6906, 0.8083, 0.6906, 0.7601, 0.6875, 0.7601, 0.6875, 0.7, 0.6214, 0.7, 0.6214, 0.6691, 0.6002, 0.6691, 0.6002, 0.8083, 0.6906, 0.8083, 0.6906, 0.7601, 0.6875, 0.7601, 0.6875, 0.6365, 0.5445, 0.6365, 0.5445, 0.6365, 0.5115, 0.6365, 0.5115, 0.8098, 0.738, 0.8098, 0.738, 0.8083, 0.6906, 0.8083, 0.6906, 0.7563, 0.6258, 0.7563, 0.6258, 0.7, 0.6214, 0.7, 0.6214, 0.6438, 0.5692, 0.6438, 0.5692, 0.6365, 0.5445, 0.6365, 0.5445, 0.829, 0.7385, 0.829, 0.7385, 0.8098, 0.738, 0.8098, 0.738, 0.7601, 0.6875, 0.7601, 0.6875, 0.7563, 0.6258, 0.7563, 0.6258, 0.6691, 0.6002, 0.6691, 0.6002, 0.6438, 0.5692, 0.6438, 0.5692, 0.6365, 0.5115, 0.6365, 0.5115, 0.8635, 0.5115, 0.8635, 0.5115, 0.8635, 0.7385, 0.8635, 0.7385, 0.829, 0.7385, 0.829, 0.7385, 0.8083, 0.6906, 0.8083, 0.6906, 0.7601, 0.6875, 0.7601, 0.6875, 0.8635, 0.5115, 0.8635, 0.5115, 0.8635, 0.7385, 0.8635, 0.7385, 0.7, 0.6214, 0.7, 0.6214, 0.6691, 0.6002, 0.6691, 0.6002, 0.8098, 0.738, 0.8098, 0.738, 0.8083, 0.6906, 0.8083, 0.6906, 0.7563, 0.6258, 0.7563, 0.6258, 0.7, 0.6214, 0.7, 0.6214, 0.6438, 0.5692, 0.6438, 0.5692, 0.6365, 0.5445, 0.6365, 0.5445, 0.829, 0.7385, 0.829, 0.7385, 0.8098, 0.738, 0.8098, 0.738, 0.7601, 0.6875, 0.7601, 0.6875, 0.7563, 0.6258, 0.7563, 0.6258, 0.6691, 0.6002, 0.6691, 0.6002, 0.6438, 0.5692, 0.6438, 0.5692, 0.6365, 0.5115, 0.6365, 0.5115, 0.8635, 0.5115, 0.8635, 0.5115, 0.8635, 0.7385, 0.8635, 0.7385, 0.829, 0.7385, 0.829, 0.7385, 0.8083, 0.6906, 0.8083, 0.6906, 0.7601, 0.6875, 0.7601, 0.6875, 0.7, 0.6214, 0.7, 0.6214, 0.6691, 0.6002, 0.6691, 0.6002, 0.8635, 0.5115, 0.8635, 0.5115, 0.8635, 0.7385, 0.8635, 0.7385, 0.7, 0.6214, 0.7, 0.6214, 0.6691, 0.6002, 0.6691, 0.6002, 0.7563, 0.6258, 0.7563, 0.6258, 0.7, 0.6214, 0.7, 0.6214, 0.6438, 0.5692, 0.6438, 0.5692, 0.6365, 0.5445, 0.6365, 0.5445, 0.829, 0.7385, 0.829, 0.7385, 0.8098, 0.738, 0.8098, 0.738, 0.7601, 0.6875, 0.7601, 0.6875, 0.7563, 0.6258, 0.7563, 0.6258, 0.6691, 0.6002, 0.6691, 0.6002, 0.6438, 0.5692, 0.6438, 0.5692, 0.6365, 0.5115, 0.6365, 0.5115, 0.8635, 0.5115, 0.8635, 0.5115, 0.8635, 0.7385, 0.8635, 0.7385, 0.829, 0.7385, 0.829, 0.7385, 0.8083, 0.6906, 0.8083, 0.6906, 0.7601, 0.6875, 0.7601, 0.6875, 0.7, 0.6214, 0.7, 0.6214, 0.6691, 0.6002, 0.6691, 0.6002, 0.8635, 0.5115, 0.8635, 0.5115, 0.8635, 0.7385, 0.8635, 0.7385, 0.6365, 0.5445, 0.6365, 0.5445, 0.6365, 0.5115, 0.6365, 0.5115, 0.8635, 0.5115, 0.8635, 0.5115, 0.8635, 0.7385, 0.8635, 0.7385, 0.6438, 0.5692, 0.6438, 0.5692, 0.6365, 0.5445, 0.6365, 0.5445, 0.829, 0.7385, 0.829, 0.7385, 0.8098, 0.738, 0.8098, 0.738, 0.7601, 0.6875, 0.7601, 0.6875, 0.7563, 0.6258, 0.7563, 0.6258, 0.6691, 0.6002, 0.6691, 0.6002, 0.6438, 0.5692, 0.6438, 0.5692, 0.6365, 0.5115, 0.6365, 0.5115, 0.8635, 0.5115, 0.8635, 0.5115, 0.8635, 0.7385, 0.8635, 0.7385, 0.829, 0.7385, 0.829, 0.7385, 0.8083, 0.6906, 0.8083, 0.6906, 0.7601, 0.6875, 0.7601, 0.6875, 0.7, 0.6214, 0.7, 0.6214, 0.6691, 0.6002, 0.6691, 0.6002, 0.8635, 0.5115, 0.8635, 0.5115, 0.8635, 0.7385, 0.8635, 0.7385, 0.6365, 0.5445, 0.6365, 0.5445, 0.6365, 0.5115, 0.6365, 0.5115, 0.8098, 0.738, 0.8098, 0.738, 0.8083, 0.6906, 0.8083, 0.6906, 0.6365, 0.5445, 0.6365, 0.5445, 0.6365, 0.5115, 0.6365, 0.5115, 0.829, 0.7385, 0.829, 0.7385, 0.8098, 0.738, 0.8098, 0.738, 0.7601, 0.6875, 0.7601, 0.6875, 0.7563, 0.6258, 0.7563, 0.6258, 0.6691, 0.6002, 0.6691, 0.6002, 0.6438, 0.5692, 0.6438, 0.5692, 0.6365, 0.5115, 0.6365, 0.5115, 0.8635, 0.5115, 0.8635, 0.5115, 0.8635, 0.7385, 0.8635, 0.7385, 0.829, 0.7385, 0.829, 0.7385, 0.8083, 0.6906, 0.8083, 0.6906, 0.7601, 0.6875, 0.7601, 0.6875, 0.7, 0.6214, 0.7, 0.6214, 0.6691, 0.6002, 0.6691, 0.6002, 0.8635, 0.5115, 0.8635, 0.5115, 0.8635, 0.7385, 0.8635, 0.7385, 0.6365, 0.5445, 0.6365, 0.5445, 0.6365, 0.5115, 0.6365, 0.5115, 0.8098, 0.738, 0.8098, 0.738, 0.8083, 0.6906, 0.8083, 0.6906, 0.7563, 0.6258, 0.7563, 0.6258, 0.7, 0.6214, 0.7, 0.6214, 0.8098, 0.738, 0.8098, 0.738, 0.8083, 0.6906, 0.8083, 0.6906, 0.829, 0.7385, 0.829, 0.7385, 0.8098, 0.738, 0.8098, 0.738, 0.7601, 0.6875, 0.7601, 0.6875, 0.7563, 0.6258, 0.7563, 0.6258, 0.6691, 0.6002, 0.6691, 0.6002, 0.6438, 0.5692, 0.6438, 0.5692, 0.6365, 0.5115, 0.6365, 0.5115, 0.8635, 0.5115, 0.8635, 0.5115, 0.8635, 0.7385, 0.8635, 0.7385, 0.829, 0.7385, 0.829, 0.7385, 0.8083, 0.6906, 0.8083, 0.6906, 0.7601, 0.6875, 0.7601, 0.6875, 0.7, 0.6214, 0.7, 0.6214, 0.6691, 0.6002, 0.6691, 0.6002, 0.8635, 0.5115, 0.8635, 0.5115, 0.8635, 0.7385, 0.8635, 0.7385, 0.6365, 0.5445, 0.6365, 0.5445, 0.6365, 0.5115, 0.6365, 0.5115, 0.8098, 0.738, 0.8098, 0.738, 0.8083, 0.6906, 0.8083, 0.6906, 0.6438, 0.5692, 0.6438, 0.5692, 0.6365, 0.5445, 0.6365, 0.5445, 0.7563, 0.6258, 0.7563, 0.6258, 0.7, 0.6214, 0.7, 0.6214, 0.7601, 0.6875, 0.7601, 0.6875, 0.7563, 0.6258, 0.7563, 0.6258, 0.6691, 0.6002, 0.6691, 0.6002, 0.6438, 0.5692, 0.6438, 0.5692, 0.6365, 0.5115, 0.6365, 0.5115, 0.8635, 0.5115, 0.8635, 0.5115, 0.8635, 0.7385, 0.8635, 0.7385, 0.829, 0.7385, 0.829, 0.7385, 0.8083, 0.6906, 0.8083, 0.6906, 0.7601, 0.6875, 0.7601, 0.6875, 0.7, 0.6214, 0.7, 0.6214, 0.6691, 0.6002, 0.6691, 0.6002, 0.8635, 0.5115, 0.8635, 0.5115, 0.8635, 0.7385, 0.8635, 0.7385, 0.6365, 0.5445, 0.6365, 0.5445, 0.6365, 0.5115, 0.6365, 0.5115, 0.8098, 0.738, 0.8098, 0.738, 0.8083, 0.6906, 0.8083, 0.6906, 0.7563, 0.6258, 0.7563, 0.6258, 0.7, 0.6214, 0.7, 0.6214, 0.6438, 0.5692, 0.6438, 0.5692, 0.6365, 0.5445, 0.6365, 0.5445, 0.7563, 0.6258, 0.7563, 0.6258, 0.7, 0.6214, 0.7, 0.6214, 0.7601, 0.6875, 0.7601, 0.6875, 0.7563, 0.6258, 0.7563, 0.6258, 0.6691, 0.6002, 0.6691, 0.6002, 0.6438, 0.5692, 0.6438, 0.5692, 0.6365, 0.5115, 0.6365, 0.5115, 0.8635, 0.5115, 0.8635, 0.5115, 0.8635, 0.7385, 0.8635, 0.7385, 0.829, 0.7385, 0.829, 0.7385, 0.8083, 0.6906, 0.8083, 0.6906, 0.7601, 0.6875, 0.7601, 0.6875, 0.7, 0.6214, 0.7, 0.6214, 0.6691, 0.6002, 0.6691, 0.6002, 0.8635, 0.5115, 0.8635, 0.5115, 0.8635, 0.7385, 0.8635, 0.7385, 0.6365, 0.5445, 0.6365, 0.5445, 0.6365, 0.5115, 0.6365, 0.5115, 0.8098, 0.738, 0.8098, 0.738, 0.8083, 0.6906, 0.8083, 0.6906, 0.7563, 0.6258, 0.7563, 0.6258, 0.7, 0.6214, 0.7, 0.6214, 0.829, 0.7385, 0.829, 0.7385, 0.8098, 0.738, 0.8098, 0.738, 0.6438, 0.5692, 0.6438, 0.5692, 0.6365, 0.5445, 0.6365, 0.5445, 0.6691, 0.6002, 0.6691, 0.6002, 0.6438, 0.5692, 0.6438, 0.5692, 0.6365, 0.5115, 0.6365, 0.5115, 0.8635, 0.5115, 0.8635, 0.5115, 0.8635, 0.7385, 0.8635, 0.7385, 0.829, 0.7385, 0.829, 0.7385, 0.8083, 0.6906, 0.8083, 0.6906, 0.7601, 0.6875, 0.7601, 0.6875, 0.7, 0.6214, 0.7, 0.6214, 0.6691, 0.6002, 0.6691, 0.6002, 0.8635, 0.5115, 0.8635, 0.5115, 0.8635, 0.7385, 0.8635, 0.7385, 0.6365, 0.5445, 0.6365, 0.5445, 0.6365, 0.5115, 0.6365, 0.5115, 0.8098, 0.738, 0.8098, 0.738, 0.8083, 0.6906, 0.8083, 0.6906, 0.7563, 0.6258, 0.7563, 0.6258, 0.7, 0.6214, 0.7, 0.6214, 0.6438, 0.5692, 0.6438, 0.5692, 0.6365, 0.5445, 0.6365, 0.5445, 0.829, 0.7385, 0.829, 0.7385, 0.8098, 0.738, 0.8098, 0.738, 0.6438, 0.5692, 0.6438, 0.5692, 0.6365, 0.5445, 0.6365, 0.5445, 0.7601, 0.6875, 0.7601, 0.6875, 0.7563, 0.6258, 0.7563, 0.6258, 0.829, 0.7385, 0.829, 0.7385, 0.8098, 0.738, 0.8098, 0.738])
me_cube.materials.append(mat_material)
me_cube.use_remesh_preserve_volume = False
me_cube.use_remesh_preserve_attributes = False
me_cube.use_mirror_vertex_groups = False
me_cube.update()

# ---- objects
ob_cube = bpy.data.objects.new('Cube', me_cube)

# ---- transforms, parenting, visibility, modifiers, constraints
ob_cube.location = (0.0, 0.0, 0.0)
ob_cube.lock_rotations_4d = False
ob_cube.empty_display_type = 'ARROWS'
ob_cube.lineart.crease_threshold = 0.0

# ---- collection membership
col_collection.objects.link(ob_cube)

# ---- scene / render settings (as saved in the file)
scene.frame_start = 1; scene.frame_end = 250; scene.frame_set(1)
scene.render.engine = 'BLENDER_EEVEE_NEXT'
scene.cycles.use_denoising = False
scene.cycles.samples = 128
scene.cycles.sampling_pattern = 'TABULATED_SOBOL'
scene.cycles.use_adaptive_sampling = False
scene.cycles.use_light_tree = False
scene.view_settings.view_transform = 'Filmic'
bpy.context.view_layer.update()

# ---- added for rendering (the .blend has no active camera and no usable light): camera, sun
cam_auto = bpy.data.cameras.new('AutoCamera')
cam_auto.lens = 50.0
cam_auto.sensor_width = 36.0
cam_auto.clip_end = 1000.0
ob_auto_camera = bpy.data.objects.new('AutoCamera', cam_auto)
scene.collection.objects.link(ob_auto_camera)
ob_auto_camera.location = (15.0896, -18.1075, 15.1332)
ob_auto_camera.rotation_euler = (1.09748, -7.21219e-08, 0.694738)
scene.camera = ob_auto_camera
light_auto_sun = bpy.data.lights.new('AutoSun', 'SUN')
light_auto_sun.energy = 3.0
light_auto_sun.angle = 0.0523599
ob_auto_sun = bpy.data.objects.new('AutoSun', light_auto_sun)
scene.collection.objects.link(ob_auto_sun)
ob_auto_sun.rotation_euler = (0.872665, 0.174533, 0.523599)
bpy.context.view_layer.update()
